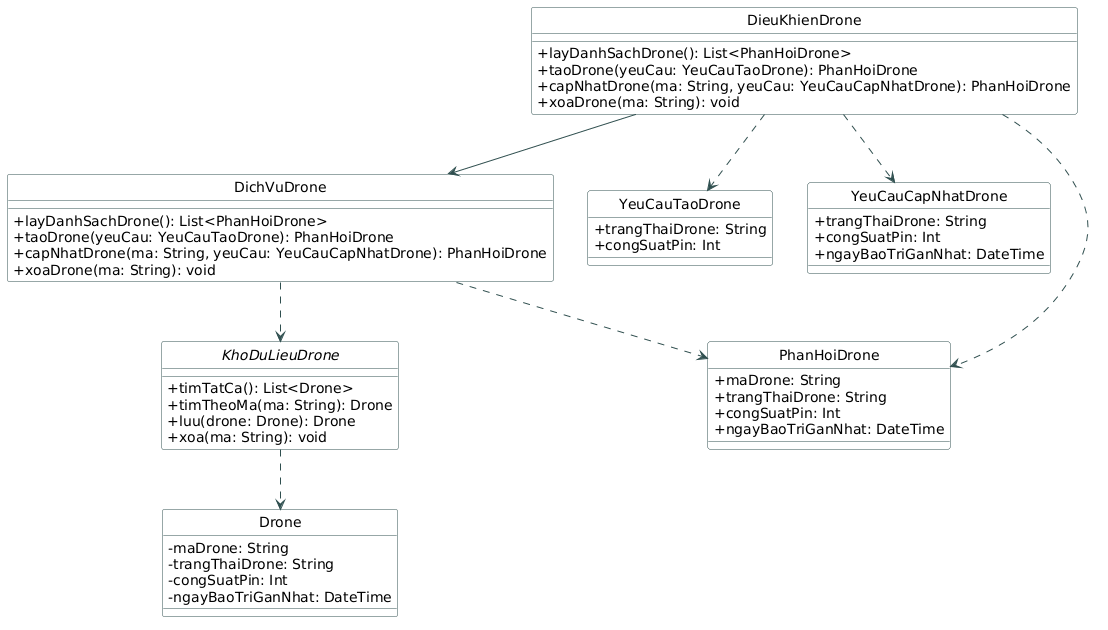

The diagram above was rendered by PlantUML. Its source (embedded in the PNG):
@startuml
hide circle
skinparam classAttributeIconSize 0
skinparam class {
    BackgroundColor White
    ArrowColor DarkSlateGray
    BorderColor DarkSlateGray
}

class DieuKhienDrone {
    + layDanhSachDrone(): List<PhanHoiDrone>
    + taoDrone(yeuCau: YeuCauTaoDrone): PhanHoiDrone
    + capNhatDrone(ma: String, yeuCau: YeuCauCapNhatDrone): PhanHoiDrone
    + xoaDrone(ma: String): void
}
class DichVuDrone {
    + layDanhSachDrone(): List<PhanHoiDrone>
    + taoDrone(yeuCau: YeuCauTaoDrone): PhanHoiDrone
    + capNhatDrone(ma: String, yeuCau: YeuCauCapNhatDrone): PhanHoiDrone
    + xoaDrone(ma: String): void
}
interface KhoDuLieuDrone {
    + timTatCa(): List<Drone>
    + timTheoMa(ma: String): Drone
    + luu(drone: Drone): Drone
    + xoa(ma: String): void
}
class YeuCauTaoDrone {
    + trangThaiDrone: String
    + congSuatPin: Int
}
class YeuCauCapNhatDrone {
    + trangThaiDrone: String
    + congSuatPin: Int
    + ngayBaoTriGanNhat: DateTime
}
class PhanHoiDrone {
    + maDrone: String
    + trangThaiDrone: String
    + congSuatPin: Int
    + ngayBaoTriGanNhat: DateTime
}
class Drone {
    - maDrone: String
    - trangThaiDrone: String
    - congSuatPin: Int
    - ngayBaoTriGanNhat: DateTime
}

DieuKhienDrone --> DichVuDrone
DieuKhienDrone ..> YeuCauTaoDrone
DieuKhienDrone ..> YeuCauCapNhatDrone
DieuKhienDrone ..> PhanHoiDrone
DichVuDrone ..> KhoDuLieuDrone
DichVuDrone ..> PhanHoiDrone
KhoDuLieuDrone ..> Drone
@enduml